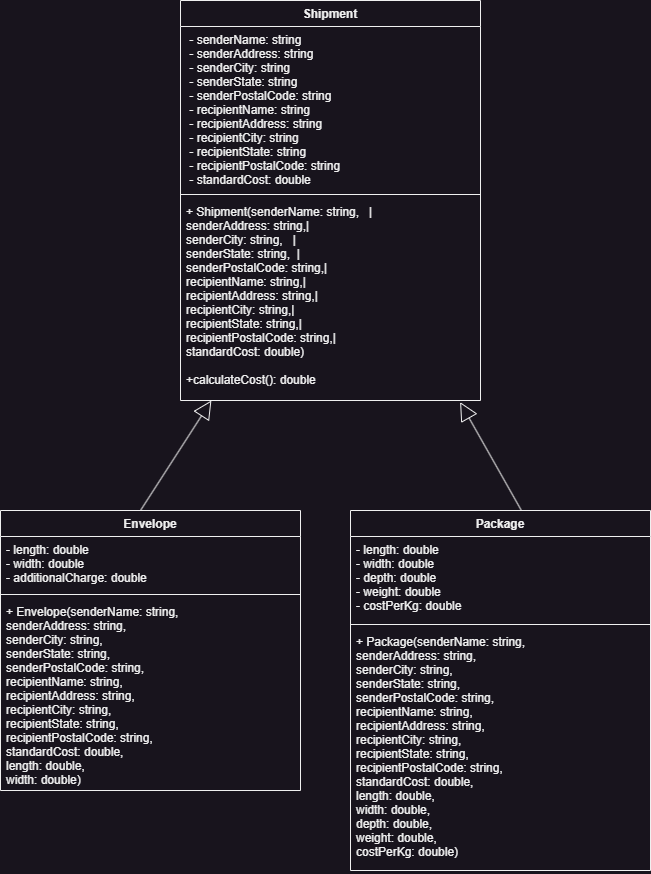

The diagram above was exported from draw.io. Its source (the exported page's mxGraphModel, read from the mxfile embedded in the PNG):
<mxGraphModel dx="819" dy="450" grid="1" gridSize="10" guides="1" tooltips="1" connect="1" arrows="1" fold="1" page="1" pageScale="1" pageWidth="827" pageHeight="1169" math="0" shadow="0">
  <root>
    <mxCell id="0" />
    <mxCell id="1" parent="0" />
    <mxCell id="ZjuSorNKmwZTpBRhKl9s-5" value="Shipment" style="swimlane;fontStyle=1;align=center;verticalAlign=top;childLayout=stackLayout;horizontal=1;startSize=26;horizontalStack=0;resizeParent=1;resizeParentMax=0;resizeLast=0;collapsible=1;marginBottom=0;" parent="1" vertex="1">
      <mxGeometry x="230" y="30" width="300" height="400" as="geometry" />
    </mxCell>
    <mxCell id="ZjuSorNKmwZTpBRhKl9s-6" value=" - senderName: string&#10; - senderAddress: string&#10; - senderCity: string&#10; - senderState: string&#10; - senderPostalCode: string&#10; - recipientName: string&#10; - recipientAddress: string&#10; - recipientCity: string&#10; - recipientState: string&#10; - recipientPostalCode: string &#10; - standardCost: double    " style="text;strokeColor=none;fillColor=none;align=left;verticalAlign=top;spacingLeft=4;spacingRight=4;overflow=hidden;rotatable=0;points=[[0,0.5],[1,0.5]];portConstraint=eastwest;" parent="ZjuSorNKmwZTpBRhKl9s-5" vertex="1">
      <mxGeometry y="26" width="300" height="164" as="geometry" />
    </mxCell>
    <mxCell id="ZjuSorNKmwZTpBRhKl9s-7" value="" style="line;strokeWidth=1;fillColor=none;align=left;verticalAlign=middle;spacingTop=-1;spacingLeft=3;spacingRight=3;rotatable=0;labelPosition=right;points=[];portConstraint=eastwest;strokeColor=inherit;" parent="ZjuSorNKmwZTpBRhKl9s-5" vertex="1">
      <mxGeometry y="190" width="300" height="8" as="geometry" />
    </mxCell>
    <mxCell id="ZjuSorNKmwZTpBRhKl9s-8" value="+ Shipment(senderName: string,   |&#10;senderAddress: string,|&#10;senderCity: string,   |&#10;senderState: string,  |&#10;senderPostalCode: string,|&#10;recipientName: string,|&#10;recipientAddress: string,|&#10;recipientCity: string,|&#10;recipientState: string,|&#10;recipientPostalCode: string,|&#10;standardCost: double)&#10;&#10;+calculateCost(): double              " style="text;strokeColor=none;fillColor=none;align=left;verticalAlign=top;spacingLeft=4;spacingRight=4;overflow=hidden;rotatable=0;points=[[0,0.5],[1,0.5]];portConstraint=eastwest;" parent="ZjuSorNKmwZTpBRhKl9s-5" vertex="1">
      <mxGeometry y="198" width="300" height="202" as="geometry" />
    </mxCell>
    <mxCell id="mM6sf2yDqaWznentrLbP-1" value="Package               " style="swimlane;fontStyle=1;align=center;verticalAlign=top;childLayout=stackLayout;horizontal=1;startSize=26;horizontalStack=0;resizeParent=1;resizeParentMax=0;resizeLast=0;collapsible=1;marginBottom=0;" vertex="1" parent="1">
      <mxGeometry x="400" y="540" width="300" height="360" as="geometry" />
    </mxCell>
    <mxCell id="mM6sf2yDqaWznentrLbP-2" value="- length: double                 &#10;- width: double                  &#10;- depth: double                  &#10;- weight: double                 &#10;- costPerKg: double" style="text;strokeColor=none;fillColor=none;align=left;verticalAlign=top;spacingLeft=4;spacingRight=4;overflow=hidden;rotatable=0;points=[[0,0.5],[1,0.5]];portConstraint=eastwest;" vertex="1" parent="mM6sf2yDqaWznentrLbP-1">
      <mxGeometry y="26" width="300" height="84" as="geometry" />
    </mxCell>
    <mxCell id="mM6sf2yDqaWznentrLbP-3" value="" style="line;strokeWidth=1;fillColor=none;align=left;verticalAlign=middle;spacingTop=-1;spacingLeft=3;spacingRight=3;rotatable=0;labelPosition=right;points=[];portConstraint=eastwest;strokeColor=inherit;" vertex="1" parent="mM6sf2yDqaWznentrLbP-1">
      <mxGeometry y="110" width="300" height="8" as="geometry" />
    </mxCell>
    <mxCell id="mM6sf2yDqaWznentrLbP-4" value="+ Package(senderName: string,    &#10;senderAddress: string, &#10;senderCity: string,    &#10;senderState: string,  &#10;senderPostalCode: string,&#10;recipientName: string, &#10;recipientAddress: string,&#10;recipientCity: string, &#10;recipientState: string,&#10;recipientPostalCode: string,&#10;standardCost: double, &#10;length: double,        &#10;width: double,        &#10;depth: double,         &#10;weight: double,        &#10;costPerKg: double)   " style="text;strokeColor=none;fillColor=none;align=left;verticalAlign=top;spacingLeft=4;spacingRight=4;overflow=hidden;rotatable=0;points=[[0,0.5],[1,0.5]];portConstraint=eastwest;" vertex="1" parent="mM6sf2yDqaWznentrLbP-1">
      <mxGeometry y="118" width="300" height="242" as="geometry" />
    </mxCell>
    <mxCell id="mM6sf2yDqaWznentrLbP-6" value="Envelope" style="swimlane;fontStyle=1;align=center;verticalAlign=top;childLayout=stackLayout;horizontal=1;startSize=26;horizontalStack=0;resizeParent=1;resizeParentMax=0;resizeLast=0;collapsible=1;marginBottom=0;" vertex="1" parent="1">
      <mxGeometry x="50" y="540" width="300" height="280" as="geometry" />
    </mxCell>
    <mxCell id="mM6sf2yDqaWznentrLbP-10" value="" style="endArrow=block;endSize=16;endFill=0;html=1;rounded=0;entryX=0.103;entryY=1;entryDx=0;entryDy=0;entryPerimeter=0;" edge="1" parent="mM6sf2yDqaWznentrLbP-6" target="ZjuSorNKmwZTpBRhKl9s-8">
      <mxGeometry width="160" relative="1" as="geometry">
        <mxPoint x="140" as="sourcePoint" />
        <mxPoint x="300" as="targetPoint" />
      </mxGeometry>
    </mxCell>
    <mxCell id="mM6sf2yDqaWznentrLbP-7" value="- length: double                 &#10;- width: double                 &#10;- additionalCharge: double   " style="text;strokeColor=none;fillColor=none;align=left;verticalAlign=top;spacingLeft=4;spacingRight=4;overflow=hidden;rotatable=0;points=[[0,0.5],[1,0.5]];portConstraint=eastwest;" vertex="1" parent="mM6sf2yDqaWznentrLbP-6">
      <mxGeometry y="26" width="300" height="54" as="geometry" />
    </mxCell>
    <mxCell id="mM6sf2yDqaWznentrLbP-8" value="" style="line;strokeWidth=1;fillColor=none;align=left;verticalAlign=middle;spacingTop=-1;spacingLeft=3;spacingRight=3;rotatable=0;labelPosition=right;points=[];portConstraint=eastwest;strokeColor=inherit;" vertex="1" parent="mM6sf2yDqaWznentrLbP-6">
      <mxGeometry y="80" width="300" height="8" as="geometry" />
    </mxCell>
    <mxCell id="mM6sf2yDqaWznentrLbP-9" value="+ Envelope(senderName: string, &#10;senderAddress: string,&#10;senderCity: string,   &#10;senderState: string,  &#10;senderPostalCode: string,&#10;recipientName: string,&#10;recipientAddress: string,&#10;recipientCity: string,&#10;recipientState: string,&#10;recipientPostalCode: string,&#10;standardCost: double, &#10;length: double,       &#10;width: double)   " style="text;strokeColor=none;fillColor=none;align=left;verticalAlign=top;spacingLeft=4;spacingRight=4;overflow=hidden;rotatable=0;points=[[0,0.5],[1,0.5]];portConstraint=eastwest;" vertex="1" parent="mM6sf2yDqaWznentrLbP-6">
      <mxGeometry y="88" width="300" height="192" as="geometry" />
    </mxCell>
    <mxCell id="mM6sf2yDqaWznentrLbP-11" value="" style="endArrow=block;endSize=16;endFill=0;html=1;rounded=0;entryX=0.932;entryY=1.008;entryDx=0;entryDy=0;entryPerimeter=0;exitX=0.569;exitY=-0.001;exitDx=0;exitDy=0;exitPerimeter=0;" edge="1" parent="1" source="mM6sf2yDqaWznentrLbP-1" target="ZjuSorNKmwZTpBRhKl9s-8">
      <mxGeometry width="160" relative="1" as="geometry">
        <mxPoint x="200" y="550" as="sourcePoint" />
        <mxPoint x="356" y="442" as="targetPoint" />
      </mxGeometry>
    </mxCell>
  </root>
</mxGraphModel>